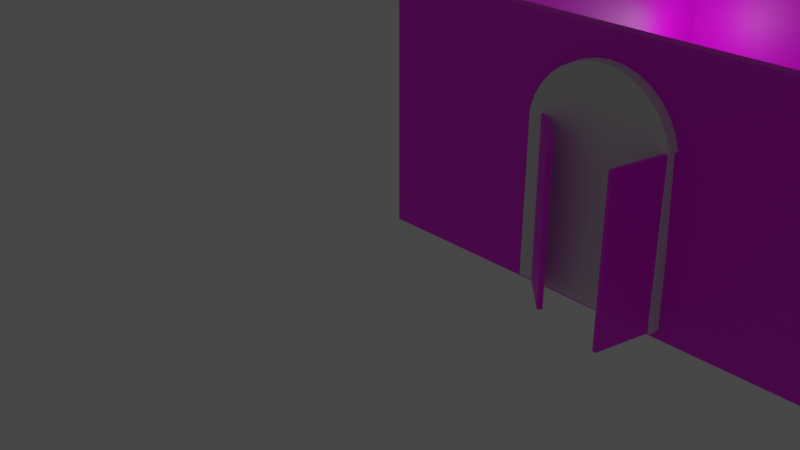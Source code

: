 # Source: building.blend  (saved by Blender 2.83.19; exported with 4.5.12 LTS)
import bpy
from mathutils import Matrix  # noqa: F401  (used for matrix-valued properties, if any)

bpy.ops.wm.read_factory_settings(use_empty=True)
scene = bpy.context.scene
scene.name = 'Scene'

# ---- collections
col_collection = bpy.data.collections.new('Collection'); scene.collection.children.link(col_collection)

# ---- images (referenced by path relative to the original .blend; pixels are not part of the script)
import os
ASSET_DIR = os.environ.get("B2B_ASSET_DIR", "")  # directory of the original .blend (textures are referenced by path, not embedded)
HERE = os.path.dirname(os.path.abspath(__file__))  # packed textures are extracted next to this script under _unpacked/

def load_image(name, relpath, width, height, colorspace="sRGB"):
    """Load a texture the original file referenced (path relative to the .blend, or extracted next to this script)."""
    p = next((c for c in (os.path.join(HERE, relpath), os.path.join(ASSET_DIR, relpath)) if relpath and os.path.exists(c)), "")
    if p:
        img = bpy.data.images.load(p, check_existing=True)
        img.name = name
    else:  # same state as the original file: an image datablock whose file is absent (Cycles renders it pink)
        img = bpy.data.images.new(name, width, height)
        img.source = "FILE"
        img.filepath = "//" + (relpath or name)
    img.colorspace_settings.name = colorspace
    return img
img_colorpalette_png = load_image('ColorPalette.png', 'ColorPalette.png', 1024, 1024, 'sRGB')

# ---- materials (node trees are filled in below, after node groups)
mat_material_001 = bpy.data.materials.new('Material.001')
mat_material_001.use_transparent_shadow = False

# ---- material node trees
mat_material_001.use_nodes = True; mat_material_001.node_tree.nodes.clear()
_N = mat_material_001.node_tree.nodes; _L = mat_material_001.node_tree.links
n0 = _N.new('ShaderNodeBsdfPrincipled'); n0.name = 'Principled BSDF'; n0.location = (10, 300)
n0.distribution = 'GGX'
n0.subsurface_method = 'BURLEY'
n0.inputs[3].default_value = 1.45
n0.inputs[27].default_value = (0.0, 0.0, 0.0, 1.0)
n0.inputs[28].default_value = 1.0
n1 = _N.new('ShaderNodeOutputMaterial'); n1.name = 'Material Output'; n1.location = (300, 300)
n2 = _N.new('ShaderNodeTexImage'); n2.name = 'Image Texture'; n2.location = (-460, 162)
n2.image = img_colorpalette_png
n2.interpolation = 'Closest'
_L.new(n0.outputs[0], n1.inputs[0])
_L.new(n2.outputs[0], n0.inputs[0])
n1.is_active_output = True

# ---- world
world_world = bpy.data.worlds.new('World'); scene.world = world_world
world_world.use_nodes = True; world_world.node_tree.nodes.clear()
_N = world_world.node_tree.nodes; _L = world_world.node_tree.links
n0 = _N.new('ShaderNodeOutputWorld'); n0.name = 'World Output'; n0.location = (300, 300)
n1 = _N.new('ShaderNodeBackground'); n1.name = 'Background'; n1.location = (10, 300)
n1.inputs[0].default_value = (0.05088, 0.05088, 0.05088, 1.0)
_L.new(n1.outputs[0], n0.inputs[0])
n0.is_active_output = True
world_world.color = (0.05088, 0.05088, 0.05088)
world_world.use_sun_shadow = False
world_world.sun_shadow_jitter_overblur = 0.0

# ---- cameras
cam_camera = bpy.data.cameras.new('Camera')
cam_camera.clip_end = 100.0
cam_camera.ortho_scale = 7.314

# ---- lights
light_point = bpy.data.lights.new('Point', 'POINT')
light_point.transmission_factor = 0.0
light_point.shadow_soft_size = 0.25
light_point.shadow_maximum_resolution = 0.006
light_point.use_absolute_resolution = True
light_point_001 = bpy.data.lights.new('Point.001', 'POINT')
light_point_001.transmission_factor = 0.0
light_point_001.shadow_soft_size = 0.25
light_point_001.shadow_maximum_resolution = 0.006
light_point_001.use_absolute_resolution = True

# ---- meshes
me_cylinder = bpy.data.meshes.new('Cylinder')
me_cylinder.from_pydata([(-7.368e-08, 0.08693, 0.8341), (-7.368e-08, -0.3261, 0.8341), (0.138, 0.08693, 0.8205), (0.138, -0.3261, 0.8205), (0.2706, 0.08693, 0.7802), (0.2706, -0.3261, 0.7802), (0.3929, 0.08693, 0.7149), (0.3929, -0.3261, 0.7149), (0.5, 0.08693, 0.627), (0.5, -0.3261, 0.627), (0.588, 0.08693, 0.5198), (0.588, -0.3261, 0.5198), (0.6533, 0.08693, 0.3975), (0.6533, -0.3261, 0.3975), (0.6936, 0.08693, 0.2649), (0.6936, -0.3261, 0.2649), (0.7072, 0.08693, -1.321), (0.7072, -0.3261, -1.321), (-0.7072, 0.08693, -1.321), (-0.7072, -0.3261, -1.321), (-0.6936, 0.08693, 0.2649), (-0.6936, -0.3261, 0.2649), (-0.6533, 0.08693, 0.3975), (-0.6533, -0.3261, 0.3975), (-0.588, 0.08693, 0.5198), (-0.588, -0.3261, 0.5198), (-0.5, 0.08693, 0.627), (-0.5, -0.3261, 0.627), (-0.3929, 0.08693, 0.7149), (-0.3929, -0.3261, 0.7149), (-0.2706, 0.08693, 0.7802), (-0.2706, -0.3261, 0.7802), (-0.138, 0.08693, 0.8205), (-0.138, -0.3261, 0.8205), (0.0, -0.3261, -1.321), (0.0, -0.3261, 0.2649), (0.0, 0.08693, 0.2649), (0.0, 0.08693, -1.321)], [], [(0, 1, 3, 2), (2, 3, 5, 4), (4, 5, 7, 6), (6, 7, 9, 8), (8, 9, 11, 10), (10, 11, 13, 12), (12, 13, 15, 14), (14, 15, 17, 16), (18, 19, 21, 20), (20, 21, 23, 22), (22, 23, 25, 24), (24, 25, 27, 26), (26, 27, 29, 28), (28, 29, 31, 30), (30, 31, 33, 32), (32, 33, 1, 0), (34, 35, 21, 19), (36, 37, 18, 20), (37, 34, 19, 18), (16, 17, 34, 37), (14, 16, 37, 36), (17, 15, 35, 34), (0, 2, 4, 6, 8, 10, 12, 14, 36, 20, 22, 24, 26, 28, 30, 32), (1, 33, 31, 29, 27, 25, 23, 21, 35, 15, 13, 11, 9, 7, 5, 3)])
_uv = me_cylinder.uv_layers.new(name='UVMap')
_uv.uv.foreach_set('vector', [1.0, 0.5, 1.0, 1.0, 0.9688, 1.0, 0.9688, 0.5, 0.9688, 0.5, 0.9688, 1.0, 0.9375, 1.0, 0.9375, 0.5, 0.9375, 0.5, 0.9375, 1.0, 0.9062, 1.0, 0.9062, 0.5, 0.9062, 0.5, 0.9062, 1.0, 0.875, 1.0, 0.875, 0.5, 0.875, 0.5, 0.875, 1.0, 0.8438, 1.0, 0.8438, 0.5, 0.8438, 0.5, 0.8438, 1.0, 0.8125, 1.0, 0.8125, 0.5, 0.8125, 0.5, 0.8125, 1.0, 0.7812, 1.0, 0.7812, 0.5, 0.7812, 0.5, 0.7812, 1.0, 0.75, 1.0, 0.75, 0.5, 0.25, 0.5, 0.25, 1.0, 0.2188, 1.0, 0.2188, 0.5, 0.2188, 0.5, 0.2188, 1.0, 0.1875, 1.0, 0.1875, 0.5, 0.1875, 0.5, 0.1875, 1.0, 0.1562, 1.0, 0.1562, 0.5, 0.1562, 0.5, 0.1562, 1.0, 0.125, 1.0, 0.125, 0.5, 0.125, 0.5, 0.125, 1.0, 0.09375, 1.0, 0.09375, 0.5, 0.09375, 0.5, 0.09375, 1.0, 0.0625, 1.0, 0.0625, 0.5, 0.0625, 0.5, 0.0625, 1.0, 0.03125, 1.0, 0.03125, 0.5, 0.03125, 0.5, 0.03125, 1.0, 0.0, 1.0, 0.0, 0.5, 0.5, 1.0, 0.5, 1.0, 0.2188, 1.0, 0.25, 1.0, 0.5, 0.5, 0.5, 0.5, 0.25, 0.5, 0.2188, 0.5, 0.5, 0.5, 0.5, 1.0, 0.25, 1.0, 0.25, 0.5, 0.75, 0.5, 0.75, 1.0, 0.5, 1.0, 0.5, 0.5, 0.7812, 0.5, 0.75, 0.5, 0.5, 0.5, 0.5, 0.5, 0.75, 1.0, 0.7812, 1.0, 0.5, 1.0, 0.5, 1.0, 0.0, 0.5, 0.9688, 0.5, 0.9375, 0.5, 0.9062, 0.5, 0.875, 0.5, 0.8438, 0.5, 0.8125, 0.5, 0.7812, 0.5, 0.5, 0.5, 0.2188, 0.5, 0.1875, 0.5, 0.1562, 0.5, 0.125, 0.5, 0.09375, 0.5, 0.0625, 0.5, 0.03125, 0.5, 0.0, 1.0, 0.03125, 1.0, 0.0625, 1.0, 0.09375, 1.0, 0.125, 1.0, 0.1562, 1.0, 0.1875, 1.0, 0.2188, 1.0, 0.5, 1.0, 0.7812, 1.0, 0.8125, 1.0, 0.8438, 1.0, 0.875, 1.0, 0.9062, 1.0, 0.9375, 1.0, 0.9688, 1.0])
me_cylinder.use_remesh_fix_poles = True
me_cylinder.use_remesh_preserve_attributes = False
me_cylinder.use_mirror_vertex_groups = False
me_cylinder.update()
me_cube_002 = bpy.data.meshes.new('Cube.002')
me_cube_002.from_pydata([(-1.0, -1.0, -1.0), (-1.0, -1.0, 1.5), (-1.0, 4.0, -1.0), (-1.0, 4.0, 1.5), (4.0, -1.0, -1.0), (4.0, -1.0, 1.5), (4.0, 4.0, -1.0), (4.0, 4.0, 1.5), (-0.8934, -0.8934, 1.5), (-0.8934, 3.893, 1.5), (3.893, 3.893, 1.5), (3.893, -0.8934, 1.5), (-0.8934, -0.8934, 1.5), (-0.8934, 3.893, 1.5), (3.893, 3.893, 1.5), (3.893, -0.8934, 1.5), (-0.8934, -0.8934, -0.9962), (-0.8934, 3.893, -0.9962), (3.893, 3.893, -0.9962), (3.893, -0.8934, -0.9962)], [], [(0, 1, 3, 2), (2, 3, 7, 6), (6, 7, 5, 4), (4, 5, 1, 0), (7, 3, 9, 10), (11, 10, 14, 15), (5, 7, 10, 11), (3, 1, 8, 9), (1, 5, 11, 8), (13, 12, 16, 17), (9, 8, 12, 13), (8, 11, 15, 12), (10, 9, 13, 14), (18, 17, 16, 19), (12, 15, 19, 16), (14, 13, 17, 18), (15, 14, 18, 19)])
_uv = me_cube_002.uv_layers.new(name='UVMap')
_uv.uv.foreach_set('vector', [0.259, 0.9541, 0.259, 0.7314, 0.2729, 0.7314, 0.2729, 0.9541, 0.2717, 0.9434, 0.2717, 0.6934, 0.2539, 0.6934, 0.2539, 0.9434, 0.2519, 0.9298, 0.2519, 0.6798, 0.2768, 0.6798, 0.2768, 0.9298, 0.2586, 0.9207, 0.2586, 0.6835, 0.2702, 0.6835, 0.2702, 0.9207, 0.625, 0.5, 0.625, 0.25, 0.625, 0.25, 0.625, 0.5, 0.625, 0.75, 0.625, 0.5, 0.625, 0.5, 0.625, 0.75, 0.625, 0.75, 0.625, 0.5, 0.625, 0.5, 0.625, 0.75, 0.625, 0.25, 0.625, 0.0, 0.625, 0.0, 0.625, 0.25, 0.625, 1.0, 0.625, 0.75, 0.625, 0.75, 0.625, 1.0, 0.3002, 0.6918, 0.3002, 0.6606, 0.3002, 0.6606, 0.3002, 0.6918, 0.625, 0.25, 0.625, 0.0, 0.625, 0.0, 0.625, 0.25, 0.625, 1.0, 0.625, 0.75, 0.625, 0.75, 0.625, 1.0, 0.625, 0.5, 0.625, 0.25, 0.625, 0.25, 0.625, 0.5, 0.5108, 0.9823, 0.5108, 0.987, 0.178, 0.987, 0.178, 0.9823, 0.3008, 0.6887, 0.3008, 0.6553, 0.3008, 0.6553, 0.3008, 0.6887, 0.3026, 0.6949, 0.3026, 0.6604, 0.3026, 0.6604, 0.3026, 0.6949, 0.2989, 0.6827, 0.2989, 0.6547, 0.2989, 0.6547, 0.2989, 0.6827])
me_cube_002.materials.append(mat_material_001)
me_cube_002.use_remesh_fix_poles = True
me_cube_002.use_remesh_preserve_attributes = False
me_cube_002.use_mirror_vertex_groups = False
me_cube_002.update()
me_cylinder_002 = bpy.data.meshes.new('Cylinder.002')
me_cylinder_002.from_pydata([(-7.368e-08, -0.3261, 0.8341), (0.138, -0.3261, 0.8205), (0.2706, -0.3261, 0.7802), (0.3929, -0.3261, 0.7149), (0.5, -0.3261, 0.627), (0.588, -0.3261, 0.5198), (0.6533, -0.3261, 0.3975), (0.6936, -0.3261, 0.2649), (0.7072, 0.08693, -1.321), (0.7072, -0.3261, -1.321), (-0.6936, -0.3261, 0.2649), (-0.6533, -0.3261, 0.3975), (-0.588, -0.3261, 0.5198), (-0.5, -0.3261, 0.627), (-0.3929, -0.3261, 0.7149), (-0.2706, -0.3261, 0.7802), (-0.138, -0.3261, 0.8205), (-0.6602, -0.3042, 0.2611), (-8.238e-08, -0.2918, 0.9198), (0.1543, -0.2918, 0.9046), (0.3026, -0.2918, 0.8597), (0.4393, -0.2918, 0.7866), (0.5591, -0.2918, 0.6883), (0.6574, -0.2918, 0.5684), (0.7305, -0.2918, 0.4317), (0.7755, -0.2918, 0.2834), (-0.7755, -0.2918, 0.2834), (-0.7305, -0.2918, 0.4317), (-0.6574, -0.2918, 0.5684), (-0.5591, -0.2918, 0.6883), (-0.4393, -0.2918, 0.7866), (-0.3026, -0.2918, 0.8597), (-0.1543, -0.2918, 0.9046), (0.0, -0.2918, 0.2834), (0.7064, -0.329, 0.2649), (0.7091, -0.3157, -1.321), (0.5693, -1.009, -1.321), (0.5693, -1.009, 0.2649), (0.6733, -0.3085, -1.321), (0.6706, -0.3218, 0.2649), (0.5335, -1.002, -1.321), (0.5335, -1.002, 0.2649), (-0.7045, -0.3302, -1.325), (-0.6947, -0.3397, 0.2611), (-0.1975, -0.8232, -1.325), (-0.1975, -0.8232, 0.2611), (-0.67, -0.2947, -1.325), (-0.163, -0.7877, -1.325), (-0.163, -0.7877, 0.2611), (0.1543, -0.2561, 0.9046), (-8.238e-08, -0.2561, 0.9198), (0.3026, -0.2561, 0.8597), (0.4393, -0.2561, 0.7866), (0.5591, -0.2561, 0.6883), (0.6574, -0.2561, 0.5684), (0.7305, -0.2561, 0.4317), (0.7755, -0.2561, 0.2834), (-0.7305, -0.2561, 0.4317), (-0.7755, -0.2561, 0.2834), (-0.6574, -0.2561, 0.5684), (-0.5591, -0.2561, 0.6883), (-0.4393, -0.2561, 0.7866), (-0.3026, -0.2561, 0.8597), (-0.1543, -0.2561, 0.9046), (0.0, -0.2561, 0.2834)], [(1, 0), (2, 1), (3, 2), (4, 3), (5, 4), (6, 5), (7, 6), (9, 7), (9, 8), (11, 10), (12, 11), (13, 12), (14, 13), (15, 14), (16, 15), (0, 16)], [(47, 48, 17, 46), (44, 42, 43, 45), (44, 45, 48, 47), (18, 19, 20, 21, 22, 23, 24, 25, 33, 26, 27, 28, 29, 30, 31, 32), (35, 36, 37, 34), (38, 39, 41, 40), (37, 36, 40, 41), (36, 35, 38, 40), (34, 37, 41, 39), (35, 34, 39, 38), (42, 44, 47, 46), (43, 42, 46, 17), (45, 43, 17, 48), (50, 63, 62, 61, 60, 59, 57, 58, 64, 56, 55, 54, 53, 52, 51, 49), (32, 31, 62, 63), (24, 23, 54, 55), (18, 32, 63, 50), (25, 24, 55, 56), (26, 33, 64, 58), (27, 26, 58, 57), (19, 18, 50, 49), (33, 25, 56, 64), (28, 27, 57, 59), (20, 19, 49, 51), (29, 28, 59, 60), (21, 20, 51, 52), (30, 29, 60, 61), (22, 21, 52, 53), (31, 30, 61, 62), (23, 22, 53, 54)])
_uv = me_cylinder_002.uv_layers.new(name='UVMap')
_uv.uv.foreach_set('vector', [0.2754, 0.7623, 0.2754, 0.7623, 0.2542, 0.7623, 0.2566, 0.7623, 0.275, 0.7675, 0.2588, 0.7675, 0.2568, 0.7675, 0.275, 0.7675, 0.2644, 0.7954, 0.2644, 0.7954, 0.2644, 0.7954, 0.2644, 0.7954, 0.1946, 0.9533, 0.1946, 0.6768, 0.1946, 0.6857, 0.1946, 0.6947, 0.1946, 0.7036, 0.1946, 0.7125, 0.1946, 0.7214, 0.1946, 0.7303, 0.1946, 0.8106, 0.1946, 0.8909, 0.1946, 0.8998, 0.1946, 0.9087, 0.1946, 0.9176, 0.1946, 0.9266, 0.1946, 0.9355, 0.1946, 0.9444, 0.2754, 0.7644, 0.2573, 0.7644, 0.2573, 0.7644, 0.2777, 0.7644, 0.2751, 0.7351, 0.2774, 0.7351, 0.2568, 0.7351, 0.2568, 0.7351, 0.264, 0.7927, 0.264, 0.7927, 0.264, 0.7927, 0.264, 0.7927, 0.264, 0.7927, 0.2741, 0.7927, 0.2741, 0.7927, 0.264, 0.7927, 0.2754, 0.7927, 0.264, 0.7927, 0.264, 0.7927, 0.2754, 0.7927, 0.75, 1.0, 0.7812, 1.0, 0.7812, 1.0, 0.75, 1.0, 0.2539, 0.7927, 0.264, 0.7927, 0.264, 0.7927, 0.2539, 0.7927, 0.2188, 1.0, 0.25, 1.0, 0.25, 1.0, 0.2188, 1.0, 0.2786, 0.7892, 0.2572, 0.7892, 0.2572, 0.7892, 0.2786, 0.7892, 0.2016, 0.9581, 0.2016, 0.949, 0.2016, 0.9399, 0.2016, 0.9308, 0.2016, 0.9217, 0.2016, 0.9125, 0.2016, 0.9034, 0.2016, 0.8943, 0.2017, 0.8123, 0.2017, 0.7302, 0.2017, 0.7211, 0.2017, 0.712, 0.2017, 0.7029, 0.2017, 0.6938, 0.2017, 0.6847, 0.2017, 0.6756, 0.2037, 0.7407, 0.2027, 0.7407, 0.2027, 0.7407, 0.2037, 0.7407, 0.1792, 0.7407, 0.1782, 0.7407, 0.1782, 0.7407, 0.1792, 0.7407, 0.2047, 0.7407, 0.2037, 0.7407, 0.2037, 0.7407, 0.2047, 0.7407, 0.1802, 0.7407, 0.1792, 0.7407, 0.1792, 0.7407, 0.1802, 0.7407, 0.1978, 0.7407, 0.189, 0.7407, 0.189, 0.7407, 0.1978, 0.7407, 0.1988, 0.7407, 0.1978, 0.7407, 0.1978, 0.7407, 0.1988, 0.7407, 0.1743, 0.7407, 0.2047, 0.7407, 0.2047, 0.7407, 0.1743, 0.7407, 0.189, 0.7407, 0.1802, 0.7407, 0.1802, 0.7407, 0.189, 0.7407, 0.1998, 0.7407, 0.1988, 0.7407, 0.1988, 0.7407, 0.1998, 0.7407, 0.1752, 0.7407, 0.1743, 0.7407, 0.1743, 0.7407, 0.1752, 0.7407, 0.2008, 0.7407, 0.1998, 0.7407, 0.1998, 0.7407, 0.2008, 0.7407, 0.1762, 0.7407, 0.1752, 0.7407, 0.1752, 0.7407, 0.1762, 0.7407, 0.2017, 0.7407, 0.2008, 0.7407, 0.2008, 0.7407, 0.2017, 0.7407, 0.1772, 0.7407, 0.1762, 0.7407, 0.1762, 0.7407, 0.1772, 0.7407, 0.2027, 0.7407, 0.2017, 0.7407, 0.2017, 0.7407, 0.2027, 0.7407, 0.1782, 0.7407, 0.1772, 0.7407, 0.1772, 0.7407, 0.1782, 0.7407])
me_cylinder_002.materials.append(mat_material_001)
me_cylinder_002.use_remesh_fix_poles = True
me_cylinder_002.use_remesh_preserve_attributes = False
me_cylinder_002.use_mirror_vertex_groups = False
me_cylinder_002.update()

# ---- objects
ob_camera = bpy.data.objects.new('Camera', cam_camera)
ob_doorcutout = bpy.data.objects.new('doorCutout', me_cylinder)
ob_roomtemplate = bpy.data.objects.new('RoomTemplate', me_cube_002)
ob_light1 = bpy.data.objects.new('Light1', light_point)
ob_light2 = bpy.data.objects.new('Light2', light_point_001)
ob_door = bpy.data.objects.new('door', me_cylinder_002)

# ---- transforms, parenting, visibility, modifiers, constraints
ob_camera.location = (7.359, -6.926, 4.958)
ob_camera.rotation_euler = (1.109, 0.0, 0.8149)
ob_camera.lock_rotations_4d = False
ob_camera.empty_display_type = 'ARROWS'
ob_camera.color = (0.0, 0.0, 0.0, 0.0)
ob_camera.display_type = 'WIRE'
ob_camera.lineart.crease_threshold = 0.0
ob_doorcutout.parent = ob_roomtemplate
ob_doorcutout.matrix_parent_inverse = Matrix(((1.0, -0.0, 0.0, -1.0), (-0.0, 1.0, -0.0, -1.0), (0.0, -0.0, 1.0, -1.0), (-0.0, 0.0, -0.0, 1.0)))
ob_doorcutout.location = (2.414, 0.2119, 1.413)
ob_doorcutout.lineart.crease_threshold = 0.0
ob_roomtemplate.location = (1.0, 1.0, 1.0)
ob_roomtemplate.lineart.crease_threshold = 0.0
_m = ob_roomtemplate.modifiers.new('Boolean', 'BOOLEAN')
_m.object = ob_doorcutout
_m.solver = 'FAST'
ob_light1.parent = ob_roomtemplate
ob_light1.matrix_parent_inverse = Matrix(((1.0, -0.0, 0.0, -1.0), (-0.0, 1.0, -0.0, -1.0), (0.0, -0.0, 1.0, -1.0), (-0.0, 0.0, -0.0, 1.0)))
ob_light1.location = (0.6208, 4.172, 1.105)
ob_light1.lineart.crease_threshold = 0.0
ob_light2.parent = ob_roomtemplate
ob_light2.matrix_parent_inverse = Matrix(((1.0, -0.0, 0.0, -1.0), (-0.0, 1.0, -0.0, -1.0), (0.0, -0.0, 1.0, -1.0), (-0.0, 0.0, -0.0, 1.0)))
ob_light2.location = (4.314, 0.6897, 1.912)
ob_light2.lineart.crease_threshold = 0.0
ob_door.parent = ob_roomtemplate
ob_door.matrix_parent_inverse = Matrix(((1.0, -0.0, 0.0, -1.0), (-0.0, 1.0, -0.0, -1.0), (0.0, -0.0, 1.0, -1.0), (-0.0, 0.0, -0.0, 1.0)))
ob_door.location = (2.414, 0.3484, 1.413)
ob_door.lineart.crease_threshold = 0.0

# ---- collection membership
col_collection.objects.link(ob_camera)
col_collection.objects.link(ob_doorcutout)
col_collection.objects.link(ob_roomtemplate)
col_collection.objects.link(ob_light1)
col_collection.objects.link(ob_light2)
col_collection.objects.link(ob_door)

# ---- scene / render settings (as saved in the file)
scene.camera = ob_camera
scene.frame_start = 1; scene.frame_end = 250; scene.frame_set(1)
scene.render.engine = 'BLENDER_EEVEE_NEXT'
scene.cycles.use_denoising = False
scene.cycles.samples = 128
scene.cycles.sampling_pattern = 'TABULATED_SOBOL'
scene.cycles.use_adaptive_sampling = False
scene.cycles.use_light_tree = False
scene.view_settings.view_transform = 'Filmic'
bpy.context.view_layer.update()
